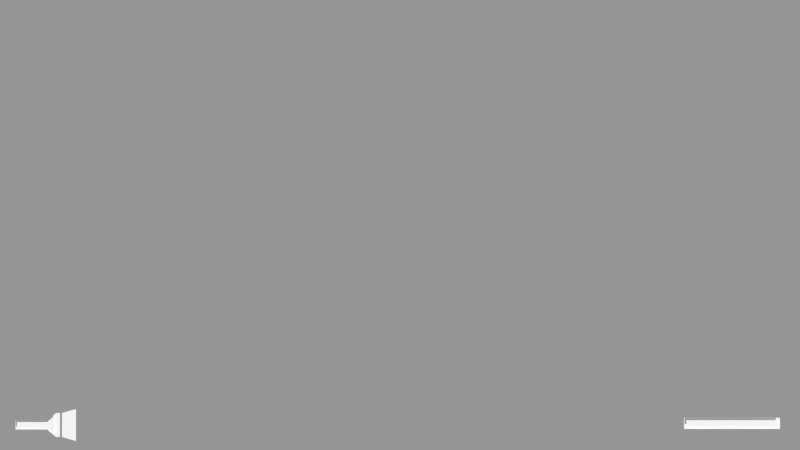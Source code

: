 # Source: ScnGame.blend  (saved by Blender 2.79.7; exported with 4.5.12 LTS)
import bpy
from mathutils import Matrix  # noqa: F401  (used for matrix-valued properties, if any)

bpy.ops.wm.read_factory_settings(use_empty=True)
scene = bpy.context.scene
scene.name = 'ScnGameHud'

# ---- collections
col_collection_1_001 = bpy.data.collections.new('Collection 1.001'); scene.collection.children.link(col_collection_1_001)
col_collection_2_001 = bpy.data.collections.new('Collection 2.001'); scene.collection.children.link(col_collection_2_001)
col_collection_2_001.hide_render = True
col_collection_2_001.hide_viewport = True
col_guilabel = bpy.data.collections.new('GuiLabel')  # instanced only; not linked into the scene
col_guimeshbutton = bpy.data.collections.new('GuiMeshButton')  # instanced only; not linked into the scene
col_guiiconbutton = bpy.data.collections.new('GuiIconButton')  # instanced only; not linked into the scene
col_guibutton = bpy.data.collections.new('GuiButton')  # instanced only; not linked into the scene

# ---- materials (node trees are filled in below, after node groups)
mat_flashlightgradient = bpy.data.materials.new('FlashlightGradient')
mat_flashlightgradient.alpha_threshold = 0.0
mat_flashlightgradient.use_transparent_shadow = False
mat_flashlightgradient.diffuse_color = (1.0, 1.0, 1.0, 1.0)
mat_flashlightgradient.roughness = 0.5
mat_flashlightgradient.specular_intensity = 0.0
mat_solidcolorshadeless = bpy.data.materials.new('SolidColorShadeless')
mat_solidcolorshadeless.alpha_threshold = 0.0
mat_solidcolorshadeless.use_transparent_shadow = False
mat_solidcolorshadeless.diffuse_color = (1.0, 1.0, 1.0, 1.0)
mat_solidcolorshadeless.roughness = 0.5
mat_solidcolorshadeless.specular_intensity = 0.0

# ---- material node trees

# ---- cameras
cam_camera = bpy.data.cameras.new('Camera')
cam_camera.type = 'ORTHO'
cam_camera.clip_end = 100.0
cam_camera.lens = 35.0
cam_camera.sensor_width = 32.0
cam_camera.sensor_height = 18.0
cam_camera.ortho_scale = 20.0
cam_camera.display_size = 2.0
cam_camera.dof.focus_distance = 0.0
cam_camera.dof.aperture_fstop = 128.0
cam_camera.dof.aperture_blades = 6

# ---- meshes
me_flashlighton = bpy.data.meshes.new('FlashlightOn')
me_flashlighton.from_pydata([(2.0, -0.8, 0.0), (2.0, 0.8, 0.0), (2.933, 1.067, 0.0), (2.933, -1.067, 0.0)], [], [(0, 3, 2, 1)])
_uv = me_flashlighton.uv_layers.new(name='UVMap')
_uv.uv.foreach_set('vector', [0.0, 1.0, 0.9375, 1.0, 0.9375, 0.0, 0.0, 2.98e-08])
me_flashlighton.materials.append(mat_flashlightgradient)
me_flashlighton.use_remesh_preserve_volume = False
me_flashlighton.use_remesh_preserve_attributes = False
me_flashlighton.use_mirror_vertex_groups = False
me_flashlighton.update()
me_flashlightbase = bpy.data.meshes.new('FlashlightBase')
me_flashlightbase.from_pydata([(-1.1, -0.3, 0.0), (1.0, -0.3, 0.0), (-1.1, 0.3, 0.0), (1.0, 0.3, 0.0), (1.6, -0.8, 0.0), (1.6, 0.8, 0.0), (1.867, -0.8, 0.0), (1.867, 0.8, 0.0)], [], [(4, 5, 3, 1), (2, 0, 1, 3), (5, 4, 6, 7)])
me_flashlightbase.materials.append(mat_solidcolorshadeless)
me_flashlightbase.use_remesh_preserve_volume = False
me_flashlightbase.use_remesh_preserve_attributes = False
me_flashlightbase.use_mirror_vertex_groups = False
me_flashlightbase.update()
me_flashlightbattery = bpy.data.meshes.new('FlashlightBattery')
me_flashlightbattery.from_pydata([(-1.0, -0.2, 0.0), (1.0, -0.2, 0.0), (-1.0, 0.2, 0.0), (1.0, 0.2, 0.0), (1.5, -0.6, 0.0), (1.5, 0.6, 0.0)], [], [(0, 1, 3, 2), (3, 1, 4, 5)])
me_flashlightbattery.materials.append(mat_solidcolorshadeless)
me_flashlightbattery.use_remesh_preserve_volume = False
me_flashlightbattery.use_remesh_preserve_attributes = False
me_flashlightbattery.use_mirror_vertex_groups = False
me_flashlightbattery.update()
me_stamina = bpy.data.meshes.new('Stamina')
me_stamina.from_pydata([(-1.9, -0.06667, 0.1), (1.9, -0.06667, 0.1), (-1.9, 0.2, 0.1), (1.9, 0.2, 0.1)], [], [(2, 0, 1, 3)])
me_stamina.materials.append(mat_solidcolorshadeless)
me_stamina.use_remesh_preserve_volume = False
me_stamina.use_remesh_preserve_attributes = False
me_stamina.use_mirror_vertex_groups = False
me_stamina.update()
me_staminabase = bpy.data.meshes.new('StaminaBase')
me_staminabase.from_pydata([(-2.0, -0.1667, 0.0), (2.0, -0.1667, 0.0), (-2.0, 0.3, 0.0), (2.0, 0.3, 0.0)], [], [(2, 0, 1, 3)])
me_staminabase.materials.append(mat_solidcolorshadeless)
me_staminabase.use_remesh_preserve_volume = False
me_staminabase.use_remesh_preserve_attributes = False
me_staminabase.use_mirror_vertex_groups = False
me_staminabase.update()

# ---- objects
ob_guilabel_001 = bpy.data.objects.new('GuiLabel.001', None)
ob_flashlighthud = bpy.data.objects.new('FlashlightHud', None)
ob_flashlighton = bpy.data.objects.new('FlashlightOn', me_flashlighton)
ob_flashlightbase = bpy.data.objects.new('FlashlightBase', me_flashlightbase)
ob_flashlightbattery = bpy.data.objects.new('FlashlightBattery', me_flashlightbattery)
ob_guilabel = bpy.data.objects.new('GuiLabel', None)
ob_staminahud = bpy.data.objects.new('StaminaHud', None)
ob_stamina = bpy.data.objects.new('Stamina', me_stamina)
ob_staminabase = bpy.data.objects.new('StaminaBase', me_staminabase)
ob_camera = bpy.data.objects.new('Camera', cam_camera)
ob_guimeshbutton = bpy.data.objects.new('GuiMeshButton', None)
ob_guiiconbutton = bpy.data.objects.new('GuiIconButton', None)
ob_guibutton = bpy.data.objects.new('GuiButton', None)

# ---- transforms, parenting, visibility, modifiers, constraints
ob_guilabel_001.location = (-9.2, -5.0, 0.0)
ob_guilabel_001.show_instancer_for_render = False
ob_guilabel_001.instance_type = 'COLLECTION'
ob_guilabel_001.lineart.crease_threshold = 0.0
ob_flashlighthud.parent = ob_guilabel_001
ob_flashlighthud.matrix_parent_inverse = Matrix(((1.0, 0.0, 0.0, -8.6), (0.0, 1.0, 0.0, -4.8), (0.0, 0.0, 1.0, -0.0), (0.0, 0.0, 0.0, 1.0)))
ob_flashlighthud.location = (8.6, 4.8, 0.0)
ob_flashlighthud.scale = (0.375, 0.375, 0.375)
ob_flashlighthud.show_name = True
ob_flashlighthud.show_in_front = True
ob_flashlighthud.lineart.crease_threshold = 0.0
ob_flashlighton.parent = ob_flashlighthud
ob_flashlighton.location = (0.0, 0.0, 0.0)
ob_flashlighton.color = (1.0, 1.0, 0.7913, 1.0)
ob_flashlighton.show_wire = True
ob_flashlighton.show_all_edges = True
ob_flashlighton.lineart.crease_threshold = 0.0
ob_flashlightbase.parent = ob_flashlighthud
ob_flashlightbase.location = (0.0, 0.0, 0.0)
ob_flashlightbase.color = (0.02721, 0.02721, 0.02721, 1.0)
ob_flashlightbase.show_wire = True
ob_flashlightbase.show_all_edges = True
ob_flashlightbase.lineart.crease_threshold = 0.0
ob_flashlightbattery.parent = ob_flashlighthud
ob_flashlightbattery.location = (0.0, 0.0, 0.1)
ob_flashlightbattery.color = (1.0, 1.0, 0.7913, 1.0)
ob_flashlightbattery.show_wire = True
ob_flashlightbattery.show_all_edges = True
ob_flashlightbattery.lineart.crease_threshold = 0.0
ob_guilabel.location = (8.3, -5.0, 0.0)
ob_guilabel.show_instancer_for_render = False
ob_guilabel.instance_type = 'COLLECTION'
ob_guilabel.lineart.crease_threshold = 0.0
ob_staminahud.parent = ob_guilabel
ob_staminahud.matrix_parent_inverse = Matrix(((1.0, 0.0, 0.0, 8.4), (0.0, 1.0, 0.0, -4.8), (0.0, 0.0, 1.0, 0.0), (0.0, 0.0, 0.0, 1.0)))
ob_staminahud.location = (-8.4, 4.8, 0.0)
ob_staminahud.scale = (0.6, 0.6, 0.6)
ob_staminahud.show_name = True
ob_staminahud.show_in_front = True
ob_staminahud.lineart.crease_threshold = 0.0
ob_stamina.parent = ob_staminahud
ob_stamina.location = (0.0, 0.0, 0.0)
ob_stamina.show_wire = True
ob_stamina.show_all_edges = True
ob_stamina.lineart.crease_threshold = 0.0
ob_staminabase.parent = ob_staminahud
ob_staminabase.location = (0.0, 0.0, 0.0)
ob_staminabase.color = (0.02721, 0.02721, 0.02721, 1.0)
ob_staminabase.show_wire = True
ob_staminabase.show_all_edges = True
ob_staminabase.lineart.crease_threshold = 0.0
ob_camera.location = (0.0, 0.0, 20.0)
ob_camera.lineart.crease_threshold = 0.0
ob_guimeshbutton.location = (0.0, 0.0, 0.0)
ob_guimeshbutton.show_instancer_for_render = False
ob_guimeshbutton.instance_type = 'COLLECTION'
ob_guimeshbutton.lineart.crease_threshold = 0.0
ob_guiiconbutton.location = (0.0, 0.0, 0.0)
ob_guiiconbutton.show_instancer_for_render = False
ob_guiiconbutton.instance_type = 'COLLECTION'
ob_guiiconbutton.lineart.crease_threshold = 0.0
ob_guibutton.location = (0.0, 0.0, 0.0)
ob_guibutton.show_instancer_for_render = False
ob_guibutton.instance_type = 'COLLECTION'
ob_guibutton.lineart.crease_threshold = 0.0
ob_guilabel_001.instance_collection = col_guilabel
ob_guilabel.instance_collection = col_guilabel
ob_guimeshbutton.instance_collection = col_guimeshbutton
ob_guiiconbutton.instance_collection = col_guiiconbutton
ob_guibutton.instance_collection = col_guibutton

# ---- collection membership
col_collection_1_001.objects.link(ob_guilabel_001)
col_collection_1_001.objects.link(ob_flashlighthud)
col_collection_1_001.objects.link(ob_flashlighton)
col_collection_1_001.objects.link(ob_flashlightbase)
col_collection_1_001.objects.link(ob_flashlightbattery)
col_collection_1_001.objects.link(ob_guilabel)
col_collection_1_001.objects.link(ob_staminahud)
col_collection_1_001.objects.link(ob_stamina)
col_collection_1_001.objects.link(ob_staminabase)
col_collection_1_001.objects.link(ob_camera)
col_collection_2_001.objects.link(ob_guimeshbutton)
col_collection_2_001.objects.link(ob_guiiconbutton)
col_collection_2_001.objects.link(ob_guibutton)

# ---- scene / render settings (as saved in the file)
scene.camera = ob_camera
scene.frame_start = 1; scene.frame_end = 250; scene.frame_set(100)
scene.render.engine = 'BLENDER_EEVEE_NEXT'
scene.render.resolution_percentage = 50
scene.render.dither_intensity = 0.0
scene.cycles.use_denoising = False
scene.cycles.samples = 128
scene.cycles.sampling_pattern = 'TABULATED_SOBOL'
scene.cycles.use_adaptive_sampling = False
scene.cycles.use_light_tree = False
scene.view_settings.view_transform = 'Standard'
bpy.context.view_layer.update()

# ---- added for rendering (the .blend has no usable light): sun + grey world if the file has none
light_auto_sun = bpy.data.lights.new('AutoSun', 'SUN')
light_auto_sun.energy = 3.0
light_auto_sun.angle = 0.0523599
ob_auto_sun = bpy.data.objects.new('AutoSun', light_auto_sun)
scene.collection.objects.link(ob_auto_sun)
ob_auto_sun.rotation_euler = (0.872665, 0.174533, 0.523599)
if scene.world is None:
    world_auto = bpy.data.worlds.new('AutoWorld')
    world_auto.color = (0.3, 0.3, 0.3)
    scene.world = world_auto
bpy.context.view_layer.update()
